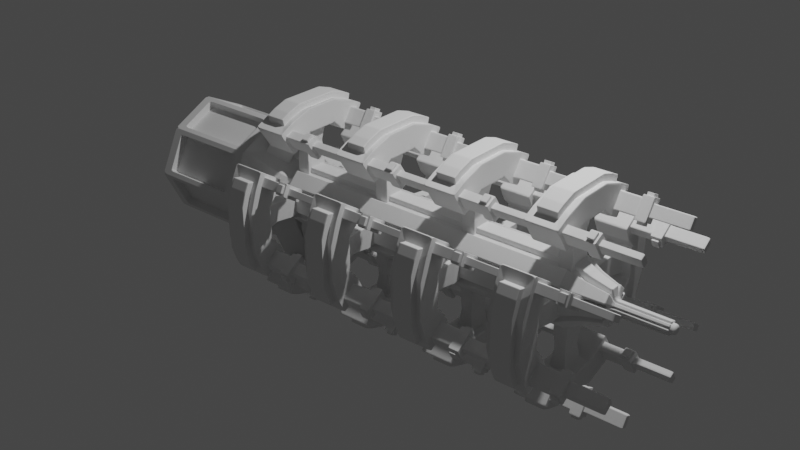 # Source: visible_light_gun1.blend  (saved by Blender 2.93.20; exported with 4.5.12 LTS)
import bpy
from mathutils import Matrix  # noqa: F401  (used for matrix-valued properties, if any)

bpy.ops.wm.read_factory_settings(use_empty=True)
scene = bpy.context.scene
scene.name = 'Scene'

# ---- collections
col_collection = bpy.data.collections.new('Collection'); scene.collection.children.link(col_collection)

# ---- world
world_world = bpy.data.worlds.new('World'); scene.world = world_world
world_world.use_nodes = True; world_world.node_tree.nodes.clear()
_N = world_world.node_tree.nodes; _L = world_world.node_tree.links
n0 = _N.new('ShaderNodeOutputWorld'); n0.name = 'World Output'; n0.location = (300, 300)
n1 = _N.new('ShaderNodeBackground'); n1.name = 'Background'; n1.location = (10, 300)
n1.inputs[0].default_value = (0.05088, 0.05088, 0.05088, 1.0)
_L.new(n1.outputs[0], n0.inputs[0])
n0.is_active_output = True
world_world.color = (0.05088, 0.05088, 0.05088)
world_world.use_sun_shadow = False
world_world.sun_shadow_jitter_overblur = 0.0

# ---- lights
light_light = bpy.data.lights.new('Light', 'POINT')
light_light.transmission_factor = 0.0
light_light.energy = 1000.0
light_light.shadow_soft_size = 0.1
light_light.shadow_maximum_resolution = 0.006
light_light.use_absolute_resolution = True

# ---- meshes
me_cube_001 = bpy.data.meshes.new('Cube.001')
me_cube_001.from_pydata([(0.2, 0.5, 1.1), (0.2, 0.3, 0.8), (-0.2, 0.2, 0.9), (-0.2, 0.2, 1.2), (-0.2, 0.3, 0.8), (-0.2, 0.5, 1.1), (0.2, 0.2, 0.9), (0.2, 0.2, 1.2), (-0.2, 0.0, 0.9), (-0.2, 0.0, 1.2), (0.2, 0.0, 0.9), (0.2, 0.0, 1.2), (0.2, 0.6789, 1.011), (0.2, 0.4789, 0.7106), (-0.2, 0.4789, 0.7106), (-0.2, 0.6789, 1.011), (0.2, 0.4956, 1.019), (0.2, 0.3787, 0.8437), (0.2, 0.6002, 0.9668), (0.2, 0.4833, 0.7914), (0.4546, 0.4956, 1.019), (0.4546, 0.3787, 0.8437), (0.4546, 0.6002, 0.9668), (0.4546, 0.4833, 0.7914), (0.4546, 0.4975, 1.054), (0.4546, 0.3447, 0.8248), (0.4546, 0.6342, 0.9857), (0.4546, 0.4814, 0.7565), (0.5807, 0.4975, 1.054), (0.5807, 0.3447, 0.8248), (0.5807, 0.6342, 0.9857), (0.5807, 0.4814, 0.7565), (0.5807, 0.4938, 0.9855), (0.5807, 0.4114, 0.8619), (0.5807, 0.5675, 0.9486), (0.5807, 0.4851, 0.8251), (1.023, 0.4938, 0.9855), (1.023, 0.4114, 0.8619), (1.023, 0.5675, 0.9486), (1.023, 0.4851, 0.8251), (0.4775, 0.4565, 0.7689), (0.4775, 0.3696, 0.8124), (0.4775, 0.6093, 0.9981), (0.4775, 0.5224, 1.042), (0.5577, 0.4565, 0.7689), (0.5577, 0.3696, 0.8124), (0.5577, 0.6093, 0.9981), (0.5577, 0.5224, 1.042), (0.4775, 0.441, 0.7379), (0.4775, 0.354, 0.7814), (0.4775, 0.6248, 1.029), (0.4775, 0.5379, 1.073), (0.5577, 0.441, 0.7379), (0.5577, 0.354, 0.7814), (0.5577, 0.6248, 1.029), (0.5577, 0.5379, 1.073), (-0.1198, 0.0, 1.174), (-0.1198, 0.2588, 1.174), (0.1198, 0.2588, 1.174), (-0.1198, 0.4384, 1.114), (0.1198, 0.4384, 1.114), (0.1198, 0.0, 1.174), (-0.1198, 0.5456, 1.061), (0.1198, 0.5456, 1.061), (-0.1198, 0.0, 1.257), (-0.1198, 0.2809, 1.257), (0.1198, 0.2809, 1.257), (-0.1198, 0.4606, 1.197), (0.1198, 0.4606, 1.197), (0.1198, 0.0, 1.257), (-0.1198, 0.5677, 1.143), (0.1198, 0.5677, 1.143), (0.104, 0.152, 0.9), (-0.104, 0.152, 0.9), (0.104, 0.0, 0.9), (-0.104, 0.0, 0.9), (0.0662, 0.1244, 0.6713), (-0.0662, 0.1244, 0.6713), (0.0662, 0.0, 0.6713), (-0.0662, 0.0, 0.6713), (0.08478, 0.1418, 0.4801), (-0.08478, 0.1418, 0.4801), (0.08478, 0.0, 0.4801), (-0.08478, 0.0, 0.4801), (0.08478, 0.1418, 0.4801), (-0.08478, 0.1418, 0.4801), (0.08478, 0.0, 0.4801), (-0.08478, 0.0, 0.4801), (0.08478, 0.1418, 0.3032), (-0.08478, 0.1418, 0.3032), (0.08478, 0.0, 0.3032), (-0.08478, 0.0, 0.3032), (0.08478, 0.1418, 0.217), (-0.08478, 0.1418, 0.217), (0.08478, 0.0, 0.217), (-0.08478, 0.0, 0.217)], [], [(8, 9, 3, 2), (0, 12, 63, 60), (1, 4, 14, 13), (7, 6, 1, 0), (6, 2, 4, 1), (2, 3, 5, 4), (7, 0, 60, 58), (8, 2, 73, 75), (6, 7, 11, 10), (14, 15, 12, 13), (4, 5, 15, 14), (0, 1, 17, 16), (3, 9, 56, 57), (17, 19, 23, 21), (13, 12, 18, 19), (12, 0, 16, 18), (1, 13, 19, 17), (22, 20, 24, 26), (16, 17, 21, 20), (18, 16, 20, 22), (19, 18, 22, 23), (26, 24, 43, 42), (23, 22, 26, 27), (21, 23, 27, 25), (20, 21, 25, 24), (28, 29, 33, 32), (24, 25, 29, 28), (24, 28, 47, 43), (27, 26, 30, 31), (34, 32, 36, 38), (30, 28, 32, 34), (31, 30, 34, 35), (29, 31, 35, 33), (36, 37, 39, 38), (35, 34, 38, 39), (33, 35, 39, 37), (32, 33, 37, 36), (40, 44, 52, 48), (43, 47, 55, 51), (27, 31, 44, 40), (31, 29, 45, 44), (30, 26, 42, 46), (29, 25, 41, 45), (25, 27, 40, 41), (28, 30, 46, 47), (49, 48, 52, 53), (50, 51, 55, 54), (44, 45, 53, 52), (41, 40, 48, 49), (46, 42, 50, 54), (45, 41, 49, 53), (47, 46, 54, 55), (42, 43, 51, 50), (60, 63, 71, 68), (57, 56, 64, 65), (58, 60, 68, 66), (12, 15, 62, 63), (5, 3, 57, 59), (15, 5, 59, 62), (11, 7, 58, 61), (65, 66, 68, 67), (66, 65, 64, 69), (67, 68, 71, 70), (63, 62, 70, 71), (61, 58, 66, 69), (59, 57, 65, 67), (62, 59, 67, 70), (75, 73, 77, 79), (2, 6, 72, 73), (6, 10, 74, 72), (76, 78, 82, 80), (73, 72, 76, 77), (72, 74, 78, 76), (80, 82, 86, 84), (79, 77, 81, 83), (77, 76, 80, 81), (85, 84, 88, 89), (83, 81, 85, 87), (81, 80, 84, 85), (88, 90, 94, 92), (84, 86, 90, 88), (87, 85, 89, 91), (93, 92, 94, 95), (91, 89, 93, 95), (89, 88, 92, 93)])
_uv = me_cube_001.uv_layers.new(name='UVMap')
_uv.uv.foreach_set('vector', [0.375, 0.125, 0.625, 0.125, 0.625, 0.25, 0.375, 0.25, 0.625, 0.5, 0.625, 0.5, 0.625, 0.5, 0.625, 0.5, 0.375, 0.5, 0.125, 0.5, 0.125, 0.5, 0.375, 0.5, 0.625, 0.5, 0.375, 0.5, 0.375, 0.5, 0.625, 0.5, 0.375, 0.5, 0.125, 0.5, 0.125, 0.5, 0.375, 0.5, 0.375, 0.25, 0.625, 0.25, 0.625, 0.25, 0.375, 0.25, 0.625, 0.5, 0.625, 0.5, 0.625, 0.5, 0.625, 0.5, 0.375, 0.125, 0.375, 0.25, 0.375, 0.25, 0.375, 0.125, 0.375, 0.5, 0.625, 0.5, 0.625, 0.625, 0.375, 0.625, 0.375, 0.25, 0.625, 0.25, 0.625, 0.5, 0.375, 0.5, 0.375, 0.25, 0.625, 0.25, 0.625, 0.25, 0.375, 0.25, 0.625, 0.5, 0.375, 0.5, 0.375, 0.5, 0.625, 0.5, 0.625, 0.25, 0.625, 0.125, 0.625, 0.125, 0.625, 0.25, 0.375, 0.5, 0.375, 0.5, 0.375, 0.5, 0.375, 0.5, 0.375, 0.5, 0.625, 0.5, 0.625, 0.5, 0.375, 0.5, 0.625, 0.5, 0.625, 0.5, 0.625, 0.5, 0.625, 0.5, 0.375, 0.5, 0.375, 0.5, 0.375, 0.5, 0.375, 0.5, 0.625, 0.5, 0.625, 0.5, 0.625, 0.5, 0.625, 0.5, 0.625, 0.5, 0.375, 0.5, 0.375, 0.5, 0.625, 0.5, 0.625, 0.5, 0.625, 0.5, 0.625, 0.5, 0.625, 0.5, 0.375, 0.5, 0.625, 0.5, 0.625, 0.5, 0.375, 0.5, 0.625, 0.5, 0.625, 0.5, 0.625, 0.5, 0.625, 0.5, 0.375, 0.5, 0.625, 0.5, 0.625, 0.5, 0.375, 0.5, 0.375, 0.5, 0.375, 0.5, 0.375, 0.5, 0.375, 0.5, 0.625, 0.5, 0.375, 0.5, 0.375, 0.5, 0.625, 0.5, 0.625, 0.5, 0.375, 0.5, 0.375, 0.5, 0.625, 0.5, 0.625, 0.5, 0.375, 0.5, 0.375, 0.5, 0.625, 0.5, 0.625, 0.5, 0.625, 0.5, 0.625, 0.5, 0.625, 0.5, 0.375, 0.5, 0.625, 0.5, 0.625, 0.5, 0.375, 0.5, 0.625, 0.5, 0.625, 0.5, 0.625, 0.5, 0.625, 0.5, 0.625, 0.5, 0.625, 0.5, 0.625, 0.5, 0.625, 0.5, 0.375, 0.5, 0.625, 0.5, 0.625, 0.5, 0.375, 0.5, 0.375, 0.5, 0.375, 0.5, 0.375, 0.5, 0.375, 0.5, 0.625, 0.5, 0.375, 0.5, 0.375, 0.5, 0.625, 0.5, 0.375, 0.5, 0.625, 0.5, 0.625, 0.5, 0.375, 0.5, 0.375, 0.5, 0.375, 0.5, 0.375, 0.5, 0.375, 0.5, 0.625, 0.5, 0.375, 0.5, 0.375, 0.5, 0.625, 0.5, 0.375, 0.5, 0.375, 0.5, 0.375, 0.5, 0.375, 0.5, 0.625, 0.5, 0.625, 0.5, 0.625, 0.5, 0.625, 0.5, 0.375, 0.5, 0.375, 0.5, 0.375, 0.5, 0.375, 0.5, 0.375, 0.5, 0.375, 0.5, 0.375, 0.5, 0.375, 0.5, 0.625, 0.5, 0.625, 0.5, 0.625, 0.5, 0.625, 0.5, 0.375, 0.5, 0.375, 0.5, 0.375, 0.5, 0.375, 0.5, 0.375, 0.5, 0.375, 0.5, 0.375, 0.5, 0.375, 0.5, 0.625, 0.5, 0.625, 0.5, 0.625, 0.5, 0.625, 0.5, 0.375, 0.5, 0.375, 0.5, 0.375, 0.5, 0.375, 0.5, 0.625, 0.5, 0.625, 0.5, 0.625, 0.5, 0.625, 0.5, 0.375, 0.5, 0.375, 0.5, 0.375, 0.5, 0.375, 0.5, 0.375, 0.5, 0.375, 0.5, 0.375, 0.5, 0.375, 0.5, 0.625, 0.5, 0.625, 0.5, 0.625, 0.5, 0.625, 0.5, 0.375, 0.5, 0.375, 0.5, 0.375, 0.5, 0.375, 0.5, 0.625, 0.5, 0.625, 0.5, 0.625, 0.5, 0.625, 0.5, 0.625, 0.5, 0.625, 0.5, 0.625, 0.5, 0.625, 0.5, 0.625, 0.5, 0.625, 0.5, 0.625, 0.5, 0.625, 0.5, 0.625, 0.25, 0.625, 0.125, 0.625, 0.125, 0.625, 0.25, 0.625, 0.5, 0.625, 0.5, 0.625, 0.5, 0.625, 0.5, 0.625, 0.5, 0.625, 0.25, 0.625, 0.25, 0.625, 0.5, 0.625, 0.25, 0.625, 0.25, 0.625, 0.25, 0.625, 0.25, 0.625, 0.25, 0.625, 0.25, 0.625, 0.25, 0.625, 0.25, 0.625, 0.625, 0.625, 0.5, 0.625, 0.5, 0.625, 0.625, 0.875, 0.5, 0.625, 0.5, 0.625, 0.5, 0.875, 0.5, 0.625, 0.5, 0.875, 0.5, 0.875, 0.625, 0.625, 0.625, 0.875, 0.5, 0.625, 0.5, 0.625, 0.5, 0.875, 0.5, 0.625, 0.5, 0.625, 0.25, 0.625, 0.25, 0.625, 0.5, 0.625, 0.625, 0.625, 0.5, 0.625, 0.5, 0.625, 0.625, 0.625, 0.25, 0.625, 0.25, 0.625, 0.25, 0.625, 0.25, 0.625, 0.25, 0.625, 0.25, 0.625, 0.25, 0.625, 0.25, 0.375, 0.125, 0.375, 0.25, 0.375, 0.25, 0.375, 0.125, 0.125, 0.5, 0.375, 0.5, 0.375, 0.5, 0.125, 0.5, 0.375, 0.5, 0.375, 0.625, 0.375, 0.625, 0.375, 0.5, 0.375, 0.5, 0.375, 0.625, 0.375, 0.625, 0.375, 0.5, 0.125, 0.5, 0.375, 0.5, 0.375, 0.5, 0.125, 0.5, 0.375, 0.5, 0.375, 0.625, 0.375, 0.625, 0.375, 0.5, 0.375, 0.5, 0.375, 0.625, 0.375, 0.625, 0.375, 0.5, 0.375, 0.125, 0.375, 0.25, 0.375, 0.25, 0.375, 0.125, 0.125, 0.5, 0.375, 0.5, 0.375, 0.5, 0.125, 0.5, 0.125, 0.5, 0.375, 0.5, 0.375, 0.5, 0.125, 0.5, 0.375, 0.125, 0.375, 0.25, 0.375, 0.25, 0.375, 0.125, 0.125, 0.5, 0.375, 0.5, 0.375, 0.5, 0.125, 0.5, 0.375, 0.5, 0.375, 0.625, 0.375, 0.625, 0.375, 0.5, 0.375, 0.5, 0.375, 0.625, 0.375, 0.625, 0.375, 0.5, 0.375, 0.125, 0.375, 0.25, 0.375, 0.25, 0.375, 0.125, 0.125, 0.5, 0.375, 0.5, 0.375, 0.625, 0.125, 0.625, 0.375, 0.125, 0.375, 0.25, 0.375, 0.25, 0.375, 0.125, 0.125, 0.5, 0.375, 0.5, 0.375, 0.5, 0.125, 0.5])
me_cube_001.use_remesh_fix_poles = True
me_cube_001.use_remesh_preserve_attributes = False
me_cube_001.update()
me_cylinder_004 = bpy.data.meshes.new('Cylinder.004')
me_cylinder_004.from_pydata([(-0.113, 0.3433, -2.878e-09), (4.034, 0.1397, -3.384e-08), (-0.113, 0.3367, -0.06697), (4.034, 0.137, -0.02725), (-0.113, 0.3172, -0.1314), (4.034, 0.129, -0.05345), (-0.113, 0.2854, -0.1907), (4.034, 0.1161, -0.07759), (-0.113, 0.2428, -0.2428), (4.034, 0.09875, -0.09875), (-0.113, 0.1907, -0.2854), (4.034, 0.07759, -0.1161), (-0.113, 0.1314, -0.3172), (4.034, 0.05345, -0.129), (-0.113, 0.06697, -0.3367), (4.034, 0.02725, -0.137), (-0.113, -2.652e-08, -0.3433), (4.034, -2.515e-08, -0.1397), (-0.113, -0.06697, -0.3367), (4.034, -0.02725, -0.137), (-0.113, -0.1314, -0.3172), (4.034, -0.05345, -0.129), (-0.113, -0.1907, -0.2854), (4.034, -0.07759, -0.1161), (-0.113, -0.2428, -0.2428), (4.034, -0.09875, -0.09875), (-0.113, -0.2854, -0.1907), (4.034, -0.1161, -0.07759), (-0.113, -0.3172, -0.1314), (4.034, -0.129, -0.05345), (-0.113, -0.3367, -0.06697), (4.034, -0.137, -0.02725), (-0.113, -0.3433, 3.805e-08), (4.034, -0.1397, -1.719e-08), (-0.113, -0.3367, 0.06697), (4.034, -0.137, 0.02725), (-0.113, -0.3172, 0.1314), (4.034, -0.129, 0.05345), (-0.113, -0.2854, 0.1907), (4.034, -0.1161, 0.07759), (-0.113, -0.2428, 0.2428), (4.034, -0.09875, 0.09875), (-0.113, -0.1907, 0.2854), (4.034, -0.07759, 0.1161), (-0.113, -0.1314, 0.3172), (4.034, -0.05345, 0.129), (-0.113, -0.06697, 0.3367), (4.034, -0.02725, 0.137), (-0.113, -7.419e-09, 0.3433), (4.034, -1.738e-08, 0.1397), (-0.113, 0.06697, 0.3367), (4.034, 0.02725, 0.137), (-0.113, 0.1314, 0.3172), (4.034, 0.05345, 0.129), (-0.113, 0.1907, 0.2854), (4.034, 0.07759, 0.1161), (-0.113, 0.2428, 0.2428), (4.034, 0.09875, 0.09875), (-0.113, 0.2854, 0.1907), (4.034, 0.1161, 0.07759), (-0.113, 0.3172, 0.1314), (4.034, 0.129, 0.05345), (-0.113, 0.3367, 0.06697), (4.034, 0.137, 0.02725), (3.754, 0.3433, -3.549e-08), (3.754, 0.3367, -0.06697), (3.754, 0.3172, -0.1314), (3.754, 0.2854, -0.1907), (3.754, 0.2428, -0.2428), (3.754, 0.1907, -0.2854), (3.754, 0.1314, -0.3172), (3.754, 0.06697, -0.3367), (3.754, -2.652e-08, -0.3433), (3.754, -0.06697, -0.3367), (3.754, -0.1314, -0.3172), (3.754, -0.1907, -0.2854), (3.754, -0.2428, -0.2428), (3.754, -0.2854, -0.1907), (3.754, -0.3172, -0.1314), (3.754, -0.3367, -0.06697), (3.754, -0.3433, 5.439e-09), (3.754, -0.3367, 0.06697), (3.754, -0.3172, 0.1314), (3.754, -0.2854, 0.1907), (3.754, -0.2428, 0.2428), (3.754, -0.1907, 0.2854), (3.754, -0.1314, 0.3172), (3.754, -0.06697, 0.3367), (3.754, -7.419e-09, 0.3433), (3.754, 0.06697, 0.3367), (3.754, 0.1314, 0.3172), (3.754, 0.1907, 0.2854), (3.754, 0.2428, 0.2428), (3.754, 0.2854, 0.1907), (3.754, 0.3172, 0.1314), (3.754, 0.3367, 0.06697), (4.187, 0.137, -0.02725), (4.187, 0.1397, -3.384e-08), (4.187, 0.129, -0.05345), (4.187, 0.1161, -0.07759), (4.187, 0.09875, -0.09875), (4.187, 0.07759, -0.1161), (4.187, 0.05345, -0.129), (4.187, 0.02725, -0.137), (4.187, 6.882e-08, -0.1397), (4.187, -0.02725, -0.137), (4.187, -0.05345, -0.129), (4.187, -0.07759, -0.1161), (4.187, -0.09875, -0.09875), (4.187, -0.1161, -0.07759), (4.187, -0.129, -0.05345), (4.187, -0.137, -0.02725), (4.187, -0.1397, -1.719e-08), (4.187, -0.137, 0.02725), (4.187, -0.129, 0.05345), (4.187, -0.1161, 0.07759), (4.187, -0.09875, 0.09875), (4.187, -0.07759, 0.1161), (4.187, -0.05345, 0.129), (4.187, -0.02725, 0.137), (4.187, 7.659e-08, 0.1397), (4.187, 0.02725, 0.137), (4.187, 0.05345, 0.129), (4.187, 0.07759, 0.1161), (4.187, 0.09875, 0.09875), (4.187, 0.1161, 0.07759), (4.187, 0.129, 0.05345), (4.187, 0.137, 0.02725), (4.187, 0.06119, -0.01217), (4.187, 0.06239, -2.723e-08), (4.187, 0.05764, -0.02387), (4.187, 0.05187, -0.03466), (4.187, 0.04411, -0.04411), (4.187, 0.03466, -0.05187), (4.187, 0.02387, -0.05764), (4.187, 0.01217, -0.06119), (4.187, 6.99e-08, -0.06239), (4.187, -0.01217, -0.06119), (4.187, -0.02387, -0.05764), (4.187, -0.03466, -0.05187), (4.187, -0.04411, -0.04411), (4.187, -0.05187, -0.03466), (4.187, -0.05764, -0.02387), (4.187, -0.06119, -0.01217), (4.187, -0.06239, -1.979e-08), (4.187, -0.06119, 0.01217), (4.187, -0.05764, 0.02387), (4.187, -0.05187, 0.03466), (4.187, -0.04411, 0.04411), (4.187, -0.03466, 0.05187), (4.187, -0.02387, 0.05764), (4.187, -0.01217, 0.06119), (4.187, 7.337e-08, 0.06239), (4.187, 0.01217, 0.06119), (4.187, 0.02387, 0.05764), (4.187, 0.03466, 0.05187), (4.187, 0.04411, 0.04411), (4.187, 0.05187, 0.03466), (4.187, 0.05764, 0.02387), (4.187, 0.06119, 0.01217), (4.888, 0.06119, -0.01217), (4.888, 0.06238, -2.723e-08), (4.888, 0.05764, -0.02387), (4.888, 0.05187, -0.03466), (4.888, 0.04411, -0.04411), (4.888, 0.03466, -0.05187), (4.888, 0.02387, -0.05764), (4.888, 0.01217, -0.06119), (4.888, -7.894e-07, -0.06239), (4.888, -0.01217, -0.06119), (4.888, -0.02387, -0.05764), (4.888, -0.03466, -0.05187), (4.888, -0.04411, -0.04411), (4.888, -0.05187, -0.03466), (4.888, -0.05764, -0.02387), (4.888, -0.06119, -0.01217), (4.888, -0.06239, -1.979e-08), (4.888, -0.06119, 0.01217), (4.888, -0.05764, 0.02387), (4.888, -0.05187, 0.03466), (4.888, -0.04411, 0.04411), (4.888, -0.03466, 0.05187), (4.888, -0.02387, 0.05764), (4.888, -0.01217, 0.06119), (4.888, -7.859e-07, 0.06239), (4.888, 0.01217, 0.06119), (4.888, 0.02387, 0.05764), (4.888, 0.03466, 0.05187), (4.888, 0.04411, 0.04411), (4.888, 0.05187, 0.03466), (4.888, 0.05764, 0.02387), (4.888, 0.06119, 0.01217)], [], [(64, 1, 3, 65), (65, 3, 5, 66), (66, 5, 7, 67), (67, 7, 9, 68), (68, 9, 11, 69), (69, 11, 13, 70), (70, 13, 15, 71), (71, 15, 17, 72), (72, 17, 19, 73), (73, 19, 21, 74), (74, 21, 23, 75), (75, 23, 25, 76), (76, 25, 27, 77), (77, 27, 29, 78), (78, 29, 31, 79), (79, 31, 33, 80), (80, 33, 35, 81), (81, 35, 37, 82), (82, 37, 39, 83), (83, 39, 41, 84), (84, 41, 43, 85), (85, 43, 45, 86), (86, 45, 47, 87), (87, 47, 49, 88), (88, 49, 51, 89), (89, 51, 53, 90), (90, 53, 55, 91), (91, 55, 57, 92), (92, 57, 59, 93), (93, 59, 61, 94), (39, 37, 114, 115), (94, 61, 63, 95), (95, 63, 1, 64), (0, 2, 4, 6, 8, 10, 12, 14, 16, 18, 20, 22, 24, 26, 28, 30, 32, 34, 36, 38, 40, 42, 44, 46, 48, 50, 52, 54, 56, 58, 60, 62), (62, 95, 64, 0), (60, 94, 95, 62), (58, 93, 94, 60), (56, 92, 93, 58), (54, 91, 92, 56), (52, 90, 91, 54), (50, 89, 90, 52), (48, 88, 89, 50), (46, 87, 88, 48), (44, 86, 87, 46), (42, 85, 86, 44), (40, 84, 85, 42), (38, 83, 84, 40), (36, 82, 83, 38), (34, 81, 82, 36), (32, 80, 81, 34), (30, 79, 80, 32), (28, 78, 79, 30), (26, 77, 78, 28), (24, 76, 77, 26), (22, 75, 76, 24), (20, 74, 75, 22), (18, 73, 74, 20), (16, 72, 73, 18), (14, 71, 72, 16), (12, 70, 71, 14), (10, 69, 70, 12), (8, 68, 69, 10), (6, 67, 68, 8), (4, 66, 67, 6), (2, 65, 66, 4), (0, 64, 65, 2), (100, 99, 131, 132), (57, 55, 123, 124), (13, 11, 101, 102), (31, 29, 110, 111), (49, 47, 119, 120), (5, 3, 96, 98), (23, 21, 106, 107), (41, 39, 115, 116), (59, 57, 124, 125), (15, 13, 102, 103), (33, 31, 111, 112), (51, 49, 120, 121), (7, 5, 98, 99), (25, 23, 107, 108), (43, 41, 116, 117), (61, 59, 125, 126), (17, 15, 103, 104), (35, 33, 112, 113), (53, 51, 121, 122), (9, 7, 99, 100), (27, 25, 108, 109), (45, 43, 117, 118), (63, 61, 126, 127), (19, 17, 104, 105), (37, 35, 113, 114), (55, 53, 122, 123), (11, 9, 100, 101), (29, 27, 109, 110), (47, 45, 118, 119), (3, 1, 97, 96), (1, 63, 127, 97), (21, 19, 105, 106), (135, 134, 166, 167), (127, 126, 158, 159), (114, 113, 145, 146), (101, 100, 132, 133), (97, 127, 159, 129), (115, 114, 146, 147), (102, 101, 133, 134), (116, 115, 147, 148), (103, 102, 134, 135), (117, 116, 148, 149), (104, 103, 135, 136), (118, 117, 149, 150), (105, 104, 136, 137), (119, 118, 150, 151), (106, 105, 137, 138), (120, 119, 151, 152), (107, 106, 138, 139), (121, 120, 152, 153), (108, 107, 139, 140), (122, 121, 153, 154), (109, 108, 140, 141), (123, 122, 154, 155), (110, 109, 141, 142), (96, 97, 129, 128), (124, 123, 155, 156), (111, 110, 142, 143), (98, 96, 128, 130), (125, 124, 156, 157), (112, 111, 143, 144), (99, 98, 130, 131), (126, 125, 157, 158), (113, 112, 144, 145), (160, 161, 191, 190, 189, 188, 187, 186, 185, 184, 183, 182, 181, 180, 179, 178, 177, 176, 175, 174, 173, 172, 171, 170, 169, 168, 167, 166, 165, 164, 163, 162), (149, 148, 180, 181), (136, 135, 167, 168), (150, 149, 181, 182), (137, 136, 168, 169), (151, 150, 182, 183), (138, 137, 169, 170), (152, 151, 183, 184), (139, 138, 170, 171), (153, 152, 184, 185), (140, 139, 171, 172), (154, 153, 185, 186), (141, 140, 172, 173), (155, 154, 186, 187), (142, 141, 173, 174), (128, 129, 161, 160), (156, 155, 187, 188), (143, 142, 174, 175), (130, 128, 160, 162), (157, 156, 188, 189), (144, 143, 175, 176), (131, 130, 162, 163), (158, 157, 189, 190), (145, 144, 176, 177), (132, 131, 163, 164), (159, 158, 190, 191), (146, 145, 177, 178), (133, 132, 164, 165), (129, 159, 191, 161), (147, 146, 178, 179), (134, 133, 165, 166), (148, 147, 179, 180)])
_uv = me_cylinder_004.uv_layers.new(name='UVMap')
_uv.uv.foreach_set('vector', [1.0, 0.8984, 1.0, 1.0, 0.9688, 1.0, 0.9688, 0.8984, 0.9688, 0.8984, 0.9688, 1.0, 0.9375, 1.0, 0.9375, 0.8984, 0.9375, 0.8984, 0.9375, 1.0, 0.9062, 1.0, 0.9062, 0.8984, 0.9062, 0.8984, 0.9062, 1.0, 0.875, 1.0, 0.875, 0.8984, 0.875, 0.8984, 0.875, 1.0, 0.8438, 1.0, 0.8438, 0.8984, 0.8438, 0.8984, 0.8438, 1.0, 0.8125, 1.0, 0.8125, 0.8984, 0.8125, 0.8984, 0.8125, 1.0, 0.7812, 1.0, 0.7812, 0.8984, 0.7812, 0.8984, 0.7812, 1.0, 0.75, 1.0, 0.75, 0.8984, 0.75, 0.8984, 0.75, 1.0, 0.7188, 1.0, 0.7188, 0.8984, 0.7188, 0.8984, 0.7188, 1.0, 0.6875, 1.0, 0.6875, 0.8984, 0.6875, 0.8984, 0.6875, 1.0, 0.6562, 1.0, 0.6562, 0.8984, 0.6562, 0.8984, 0.6562, 1.0, 0.625, 1.0, 0.625, 0.8984, 0.625, 0.8984, 0.625, 1.0, 0.5938, 1.0, 0.5938, 0.8984, 0.5938, 0.8984, 0.5938, 1.0, 0.5625, 1.0, 0.5625, 0.8984, 0.5625, 0.8984, 0.5625, 1.0, 0.5312, 1.0, 0.5312, 0.8984, 0.5312, 0.8984, 0.5312, 1.0, 0.5, 1.0, 0.5, 0.8984, 0.5, 0.8984, 0.5, 1.0, 0.4688, 1.0, 0.4688, 0.8984, 0.4688, 0.8984, 0.4688, 1.0, 0.4375, 1.0, 0.4375, 0.8984, 0.4375, 0.8984, 0.4375, 1.0, 0.4062, 1.0, 0.4062, 0.8984, 0.4062, 0.8984, 0.4062, 1.0, 0.375, 1.0, 0.375, 0.8984, 0.375, 0.8984, 0.375, 1.0, 0.3438, 1.0, 0.3438, 0.8984, 0.3438, 0.8984, 0.3438, 1.0, 0.3125, 1.0, 0.3125, 0.8984, 0.3125, 0.8984, 0.3125, 1.0, 0.2812, 1.0, 0.2812, 0.8984, 0.2812, 0.8984, 0.2812, 1.0, 0.25, 1.0, 0.25, 0.8984, 0.25, 0.8984, 0.25, 1.0, 0.2188, 1.0, 0.2188, 0.8984, 0.2188, 0.8984, 0.2188, 1.0, 0.1875, 1.0, 0.1875, 0.8984, 0.1875, 0.8984, 0.1875, 1.0, 0.1562, 1.0, 0.1562, 0.8984, 0.1562, 0.8984, 0.1562, 1.0, 0.125, 1.0, 0.125, 0.8984, 0.125, 0.8984, 0.125, 1.0, 0.09375, 1.0, 0.09375, 0.8984, 0.09375, 0.8984, 0.09375, 1.0, 0.0625, 1.0, 0.0625, 0.8984, 0.4062, 1.0, 0.4375, 1.0, 0.4375, 1.0, 0.4062, 1.0, 0.0625, 0.8984, 0.0625, 1.0, 0.03125, 1.0, 0.03125, 0.8984, 0.03125, 0.8984, 0.03125, 1.0, 0.0, 1.0, 0.0, 0.8984, 0.75, 0.49, 0.7968, 0.4854, 0.8418, 0.4717, 0.8833, 0.4496, 0.9197, 0.4197, 0.9496, 0.3833, 0.9717, 0.3418, 0.9854, 0.2968, 0.99, 0.25, 0.9854, 0.2032, 0.9717, 0.1582, 0.9496, 0.1167, 0.9197, 0.08029, 0.8833, 0.05045, 0.8418, 0.02827, 0.7968, 0.01461, 0.75, 0.01, 0.7032, 0.01461, 0.6582, 0.02827, 0.6167, 0.05045, 0.5803, 0.08029, 0.5504, 0.1167, 0.5283, 0.1582, 0.5146, 0.2032, 0.51, 0.25, 0.5146, 0.2968, 0.5283, 0.3418, 0.5504, 0.3833, 0.5803, 0.4197, 0.6167, 0.4496, 0.6582, 0.4717, 0.7032, 0.4854, 0.03125, 0.5, 0.03125, 0.8984, 0.0, 0.8984, 0.0, 0.5, 0.0625, 0.5, 0.0625, 0.8984, 0.03125, 0.8984, 0.03125, 0.5, 0.09375, 0.5, 0.09375, 0.8984, 0.0625, 0.8984, 0.0625, 0.5, 0.125, 0.5, 0.125, 0.8984, 0.09375, 0.8984, 0.09375, 0.5, 0.1562, 0.5, 0.1562, 0.8984, 0.125, 0.8984, 0.125, 0.5, 0.1875, 0.5, 0.1875, 0.8984, 0.1562, 0.8984, 0.1562, 0.5, 0.2188, 0.5, 0.2188, 0.8984, 0.1875, 0.8984, 0.1875, 0.5, 0.25, 0.5, 0.25, 0.8984, 0.2188, 0.8984, 0.2188, 0.5, 0.2812, 0.5, 0.2812, 0.8984, 0.25, 0.8984, 0.25, 0.5, 0.3125, 0.5, 0.3125, 0.8984, 0.2812, 0.8984, 0.2812, 0.5, 0.3438, 0.5, 0.3438, 0.8984, 0.3125, 0.8984, 0.3125, 0.5, 0.375, 0.5, 0.375, 0.8984, 0.3438, 0.8984, 0.3438, 0.5, 0.4062, 0.5, 0.4062, 0.8984, 0.375, 0.8984, 0.375, 0.5, 0.4375, 0.5, 0.4375, 0.8984, 0.4062, 0.8984, 0.4062, 0.5, 0.4688, 0.5, 0.4688, 0.8984, 0.4375, 0.8984, 0.4375, 0.5, 0.5, 0.5, 0.5, 0.8984, 0.4688, 0.8984, 0.4688, 0.5, 0.5312, 0.5, 0.5312, 0.8984, 0.5, 0.8984, 0.5, 0.5, 0.5625, 0.5, 0.5625, 0.8984, 0.5312, 0.8984, 0.5312, 0.5, 0.5938, 0.5, 0.5938, 0.8984, 0.5625, 0.8984, 0.5625, 0.5, 0.625, 0.5, 0.625, 0.8984, 0.5938, 0.8984, 0.5938, 0.5, 0.6562, 0.5, 0.6562, 0.8984, 0.625, 0.8984, 0.625, 0.5, 0.6875, 0.5, 0.6875, 0.8984, 0.6562, 0.8984, 0.6562, 0.5, 0.7188, 0.5, 0.7188, 0.8984, 0.6875, 0.8984, 0.6875, 0.5, 0.75, 0.5, 0.75, 0.8984, 0.7188, 0.8984, 0.7188, 0.5, 0.7812, 0.5, 0.7812, 0.8984, 0.75, 0.8984, 0.75, 0.5, 0.8125, 0.5, 0.8125, 0.8984, 0.7812, 0.8984, 0.7812, 0.5, 0.8438, 0.5, 0.8438, 0.8984, 0.8125, 0.8984, 0.8125, 0.5, 0.875, 0.5, 0.875, 0.8984, 0.8438, 0.8984, 0.8438, 0.5, 0.9062, 0.5, 0.9062, 0.8984, 0.875, 0.8984, 0.875, 0.5, 0.9375, 0.5, 0.9375, 0.8984, 0.9062, 0.8984, 0.9062, 0.5, 0.9688, 0.5, 0.9688, 0.8984, 0.9375, 0.8984, 0.9375, 0.5, 1.0, 0.5, 1.0, 0.8984, 0.9688, 0.8984, 0.9688, 0.5, 0.875, 1.0, 0.9062, 1.0, 0.9062, 1.0, 0.875, 1.0, 0.125, 1.0, 0.1562, 1.0, 0.1562, 1.0, 0.125, 1.0, 0.8125, 1.0, 0.8438, 1.0, 0.8438, 1.0, 0.8125, 1.0, 0.5312, 1.0, 0.5625, 1.0, 0.5625, 1.0, 0.5312, 1.0, 0.25, 1.0, 0.2812, 1.0, 0.2812, 1.0, 0.25, 1.0, 0.9375, 1.0, 0.9688, 1.0, 0.9688, 1.0, 0.9375, 1.0, 0.6562, 1.0, 0.6875, 1.0, 0.6875, 1.0, 0.6562, 1.0, 0.375, 1.0, 0.4062, 1.0, 0.4062, 1.0, 0.375, 1.0, 0.09375, 1.0, 0.125, 1.0, 0.125, 1.0, 0.09375, 1.0, 0.7812, 1.0, 0.8125, 1.0, 0.8125, 1.0, 0.7812, 1.0, 0.5, 1.0, 0.5312, 1.0, 0.5312, 1.0, 0.5, 1.0, 0.2188, 1.0, 0.25, 1.0, 0.25, 1.0, 0.2188, 1.0, 0.9062, 1.0, 0.9375, 1.0, 0.9375, 1.0, 0.9062, 1.0, 0.625, 1.0, 0.6562, 1.0, 0.6562, 1.0, 0.625, 1.0, 0.3438, 1.0, 0.375, 1.0, 0.375, 1.0, 0.3438, 1.0, 0.0625, 1.0, 0.09375, 1.0, 0.09375, 1.0, 0.0625, 1.0, 0.75, 1.0, 0.7812, 1.0, 0.7812, 1.0, 0.75, 1.0, 0.4688, 1.0, 0.5, 1.0, 0.5, 1.0, 0.4688, 1.0, 0.1875, 1.0, 0.2188, 1.0, 0.2188, 1.0, 0.1875, 1.0, 0.875, 1.0, 0.9062, 1.0, 0.9062, 1.0, 0.875, 1.0, 0.5938, 1.0, 0.625, 1.0, 0.625, 1.0, 0.5938, 1.0, 0.3125, 1.0, 0.3438, 1.0, 0.3438, 1.0, 0.3125, 1.0, 0.03125, 1.0, 0.0625, 1.0, 0.0625, 1.0, 0.03125, 1.0, 0.7188, 1.0, 0.75, 1.0, 0.75, 1.0, 0.7188, 1.0, 0.4375, 1.0, 0.4688, 1.0, 0.4688, 1.0, 0.4375, 1.0, 0.1562, 1.0, 0.1875, 1.0, 0.1875, 1.0, 0.1562, 1.0, 0.8438, 1.0, 0.875, 1.0, 0.875, 1.0, 0.8438, 1.0, 0.5625, 1.0, 0.5938, 1.0, 0.5938, 1.0, 0.5625, 1.0, 0.2812, 1.0, 0.3125, 1.0, 0.3125, 1.0, 0.2812, 1.0, 0.9688, 1.0, 1.0, 1.0, 1.0, 1.0, 0.9688, 1.0, 0.0, 1.0, 0.03125, 1.0, 0.03125, 1.0, 0.0, 1.0, 0.6875, 1.0, 0.7188, 1.0, 0.7188, 1.0, 0.6875, 1.0, 0.7812, 1.0, 0.8125, 1.0, 0.8125, 1.0, 0.7812, 1.0, 0.03125, 1.0, 0.0625, 1.0, 0.0625, 1.0, 0.03125, 1.0, 0.4375, 1.0, 0.4688, 1.0, 0.4688, 1.0, 0.4375, 1.0, 0.8438, 1.0, 0.875, 1.0, 0.875, 1.0, 0.8438, 1.0, 0.0, 1.0, 0.03125, 1.0, 0.03125, 1.0, 0.0, 1.0, 0.4062, 1.0, 0.4375, 1.0, 0.4375, 1.0, 0.4062, 1.0, 0.8125, 1.0, 0.8438, 1.0, 0.8438, 1.0, 0.8125, 1.0, 0.375, 1.0, 0.4062, 1.0, 0.4062, 1.0, 0.375, 1.0, 0.7812, 1.0, 0.8125, 1.0, 0.8125, 1.0, 0.7812, 1.0, 0.3438, 1.0, 0.375, 1.0, 0.375, 1.0, 0.3438, 1.0, 0.75, 1.0, 0.7812, 1.0, 0.7812, 1.0, 0.75, 1.0, 0.3125, 1.0, 0.3438, 1.0, 0.3438, 1.0, 0.3125, 1.0, 0.7188, 1.0, 0.75, 1.0, 0.75, 1.0, 0.7188, 1.0, 0.2812, 1.0, 0.3125, 1.0, 0.3125, 1.0, 0.2812, 1.0, 0.6875, 1.0, 0.7188, 1.0, 0.7188, 1.0, 0.6875, 1.0, 0.25, 1.0, 0.2812, 1.0, 0.2812, 1.0, 0.25, 1.0, 0.6562, 1.0, 0.6875, 1.0, 0.6875, 1.0, 0.6562, 1.0, 0.2188, 1.0, 0.25, 1.0, 0.25, 1.0, 0.2188, 1.0, 0.625, 1.0, 0.6562, 1.0, 0.6562, 1.0, 0.625, 1.0, 0.1875, 1.0, 0.2188, 1.0, 0.2188, 1.0, 0.1875, 1.0, 0.5938, 1.0, 0.625, 1.0, 0.625, 1.0, 0.5938, 1.0, 0.1562, 1.0, 0.1875, 1.0, 0.1875, 1.0, 0.1562, 1.0, 0.5625, 1.0, 0.5938, 1.0, 0.5938, 1.0, 0.5625, 1.0, 0.9688, 1.0, 1.0, 1.0, 1.0, 1.0, 0.9688, 1.0, 0.125, 1.0, 0.1562, 1.0, 0.1562, 1.0, 0.125, 1.0, 0.5312, 1.0, 0.5625, 1.0, 0.5625, 1.0, 0.5312, 1.0, 0.9375, 1.0, 0.9688, 1.0, 0.9688, 1.0, 0.9375, 1.0, 0.09375, 1.0, 0.125, 1.0, 0.125, 1.0, 0.09375, 1.0, 0.5, 1.0, 0.5312, 1.0, 0.5312, 1.0, 0.5, 1.0, 0.9062, 1.0, 0.9375, 1.0, 0.9375, 1.0, 0.9062, 1.0, 0.0625, 1.0, 0.09375, 1.0, 0.09375, 1.0, 0.0625, 1.0, 0.4688, 1.0, 0.5, 1.0, 0.5, 1.0, 0.4688, 1.0, 0.2968, 0.4854, 0.25, 0.49, 0.2032, 0.4854, 0.1582, 0.4717, 0.1167, 0.4496, 0.08029, 0.4197, 0.05045, 0.3833, 0.02827, 0.3418, 0.01461, 0.2968, 0.01, 0.25, 0.01461, 0.2032, 0.02827, 0.1582, 0.05045, 0.1167, 0.08029, 0.08029, 0.1167, 0.05045, 0.1582, 0.02827, 0.2032, 0.01461, 0.25, 0.01, 0.2968, 0.01461, 0.3418, 0.02827, 0.3833, 0.05045, 0.4197, 0.08029, 0.4496, 0.1167, 0.4717, 0.1582, 0.4854, 0.2032, 0.49, 0.25, 0.4854, 0.2968, 0.4717, 0.3418, 0.4496, 0.3833, 0.4197, 0.4197, 0.3833, 0.4496, 0.3418, 0.4717, 0.3438, 1.0, 0.375, 1.0, 0.375, 1.0, 0.3438, 1.0, 0.75, 1.0, 0.7812, 1.0, 0.7812, 1.0, 0.75, 1.0, 0.3125, 1.0, 0.3438, 1.0, 0.3438, 1.0, 0.3125, 1.0, 0.7188, 1.0, 0.75, 1.0, 0.75, 1.0, 0.7188, 1.0, 0.2812, 1.0, 0.3125, 1.0, 0.3125, 1.0, 0.2812, 1.0, 0.6875, 1.0, 0.7188, 1.0, 0.7188, 1.0, 0.6875, 1.0, 0.25, 1.0, 0.2812, 1.0, 0.2812, 1.0, 0.25, 1.0, 0.6562, 1.0, 0.6875, 1.0, 0.6875, 1.0, 0.6562, 1.0, 0.2188, 1.0, 0.25, 1.0, 0.25, 1.0, 0.2188, 1.0, 0.625, 1.0, 0.6562, 1.0, 0.6562, 1.0, 0.625, 1.0, 0.1875, 1.0, 0.2188, 1.0, 0.2188, 1.0, 0.1875, 1.0, 0.5938, 1.0, 0.625, 1.0, 0.625, 1.0, 0.5938, 1.0, 0.1562, 1.0, 0.1875, 1.0, 0.1875, 1.0, 0.1562, 1.0, 0.5625, 1.0, 0.5938, 1.0, 0.5938, 1.0, 0.5625, 1.0, 0.9688, 1.0, 1.0, 1.0, 1.0, 1.0, 0.9688, 1.0, 0.125, 1.0, 0.1562, 1.0, 0.1562, 1.0, 0.125, 1.0, 0.5312, 1.0, 0.5625, 1.0, 0.5625, 1.0, 0.5312, 1.0, 0.9375, 1.0, 0.9688, 1.0, 0.9688, 1.0, 0.9375, 1.0, 0.09375, 1.0, 0.125, 1.0, 0.125, 1.0, 0.09375, 1.0, 0.5, 1.0, 0.5312, 1.0, 0.5312, 1.0, 0.5, 1.0, 0.9062, 1.0, 0.9375, 1.0, 0.9375, 1.0, 0.9062, 1.0, 0.0625, 1.0, 0.09375, 1.0, 0.09375, 1.0, 0.0625, 1.0, 0.4688, 1.0, 0.5, 1.0, 0.5, 1.0, 0.4688, 1.0, 0.875, 1.0, 0.9062, 1.0, 0.9062, 1.0, 0.875, 1.0, 0.03125, 1.0, 0.0625, 1.0, 0.0625, 1.0, 0.03125, 1.0, 0.4375, 1.0, 0.4688, 1.0, 0.4688, 1.0, 0.4375, 1.0, 0.8438, 1.0, 0.875, 1.0, 0.875, 1.0, 0.8438, 1.0, 0.0, 1.0, 0.03125, 1.0, 0.03125, 1.0, 0.0, 1.0, 0.4062, 1.0, 0.4375, 1.0, 0.4375, 1.0, 0.4062, 1.0, 0.8125, 1.0, 0.8438, 1.0, 0.8438, 1.0, 0.8125, 1.0, 0.375, 1.0, 0.4062, 1.0, 0.4062, 1.0, 0.375, 1.0])
me_cylinder_004.use_remesh_fix_poles = True
me_cylinder_004.use_remesh_preserve_attributes = False
me_cylinder_004.update()
me_cube_003 = bpy.data.meshes.new('Cube.003')
me_cube_003.from_pydata([(-0.05832, -0.2, 0.05475), (-0.05832, -0.3453, 0.2), (-0.05832, -0.05475, 0.2), (-0.05832, -0.2, 0.3453), (3.731, -0.2, 0.05475), (3.731, -0.3453, 0.2), (3.731, -0.05475, 0.2), (3.731, -0.2, 0.3453), (4.15, -0.1155, 0.1993), (4.15, -0.03161, 0.1155), (4.15, -0.1155, 0.03161), (4.15, -0.1993, 0.1155), (4.179, -0.1155, 0.1993), (4.179, -0.03161, 0.1155), (4.179, -0.1155, 0.03161), (4.179, -0.1993, 0.1155), (4.219, -0.04488, 0.07747), (4.219, -0.01228, 0.04488), (4.219, -0.04488, 0.01228), (4.219, -0.07747, 0.04488), (4.826, -0.04488, 0.07128), (4.826, -0.01848, 0.04488), (4.826, -0.04488, 0.01848), (4.826, -0.07128, 0.04488), (3.94, -0.1494, 0.0409), (3.94, -0.2579, 0.1494), (3.94, -0.0409, 0.1494), (3.94, -0.1494, 0.2579), (4.199, -0.09739, 0.05642), (4.199, -0.05642, 0.09739), (4.199, -0.01544, 0.05642), (4.199, -0.05642, 0.01544)], [], [(0, 1, 3, 2), (2, 3, 7, 6), (25, 24, 10, 11), (4, 5, 1, 0), (2, 6, 4, 0), (7, 3, 1, 5), (8, 11, 15, 12), (24, 26, 9, 10), (27, 25, 11, 8), (26, 27, 8, 9), (29, 28, 19, 16), (9, 8, 12, 13), (11, 10, 14, 15), (10, 9, 13, 14), (19, 18, 22, 23), (30, 29, 16, 17), (28, 31, 18, 19), (31, 30, 17, 18), (21, 20, 23, 22), (18, 17, 21, 22), (16, 19, 23, 20), (17, 16, 20, 21), (6, 7, 27, 26), (7, 5, 25, 27), (4, 6, 26, 24), (5, 4, 24, 25), (14, 13, 30, 31), (15, 14, 31, 28), (13, 12, 29, 30), (12, 15, 28, 29)])
_uv = me_cube_003.uv_layers.new(name='UVMap')
_uv.uv.foreach_set('vector', [0.375, 0.0, 0.625, 0.0, 0.625, 0.25, 0.375, 0.25, 0.375, 0.25, 0.625, 0.25, 0.625, 0.5, 0.375, 0.5, 0.625, 0.75, 0.375, 0.75, 0.375, 0.75, 0.625, 0.75, 0.375, 0.75, 0.625, 0.75, 0.625, 1.0, 0.375, 1.0, 0.125, 0.5, 0.375, 0.5, 0.375, 0.75, 0.125, 0.75, 0.625, 0.5, 0.875, 0.5, 0.875, 0.75, 0.625, 0.75, 0.625, 0.5, 0.625, 0.75, 0.625, 0.75, 0.625, 0.5, 0.375, 0.75, 0.375, 0.5, 0.375, 0.5, 0.375, 0.75, 0.625, 0.5, 0.625, 0.75, 0.625, 0.75, 0.625, 0.5, 0.375, 0.5, 0.625, 0.5, 0.625, 0.5, 0.375, 0.5, 0.5474, 0.5, 0.5474, 0.75, 0.625, 0.75, 0.625, 0.5, 0.375, 0.5, 0.625, 0.5, 0.625, 0.5, 0.375, 0.5, 0.625, 0.75, 0.375, 0.75, 0.375, 0.75, 0.625, 0.75, 0.375, 0.75, 0.375, 0.5, 0.375, 0.5, 0.375, 0.75, 0.625, 0.75, 0.375, 0.75, 0.375, 0.75, 0.625, 0.75, 0.375, 0.5125, 0.5474, 0.5, 0.625, 0.5, 0.375, 0.5, 0.5474, 0.75, 0.375, 0.7375, 0.375, 0.75, 0.625, 0.75, 0.375, 0.7375, 0.375, 0.5125, 0.375, 0.5, 0.375, 0.75, 0.375, 0.5, 0.625, 0.5, 0.625, 0.75, 0.375, 0.75, 0.375, 0.75, 0.375, 0.5, 0.375, 0.5, 0.375, 0.75, 0.625, 0.5, 0.625, 0.75, 0.625, 0.75, 0.625, 0.5, 0.375, 0.5, 0.625, 0.5, 0.625, 0.5, 0.375, 0.5, 0.375, 0.5, 0.625, 0.5, 0.625, 0.5, 0.375, 0.5, 0.625, 0.5, 0.625, 0.75, 0.625, 0.75, 0.625, 0.5, 0.375, 0.75, 0.375, 0.5, 0.375, 0.5, 0.375, 0.75, 0.625, 0.75, 0.375, 0.75, 0.375, 0.75, 0.625, 0.75, 0.375, 0.75, 0.375, 0.5, 0.375, 0.5125, 0.375, 0.7375, 0.625, 0.75, 0.375, 0.75, 0.375, 0.7375, 0.5474, 0.75, 0.375, 0.5, 0.625, 0.5, 0.5474, 0.5, 0.375, 0.5125, 0.625, 0.5, 0.625, 0.75, 0.5474, 0.75, 0.5474, 0.5])
me_cube_003.use_remesh_fix_poles = True
me_cube_003.use_remesh_preserve_attributes = False
me_cube_003.update()
me_cube_005 = bpy.data.meshes.new('Cube.005')
me_cube_005.from_pydata([(-0.1977, -0.1977, -0.1977), (-0.1977, -0.1977, 0.1977), (-0.1977, 0.1977, -0.1977), (-0.1977, 0.1977, 0.1977), (0.1977, -0.1977, -0.1977), (0.1977, -0.1977, 0.1977), (0.1977, 0.1977, -0.1977), (0.1977, 0.1977, 0.1977), (-0.1977, 0.0, -0.2965), (-0.1977, 0.0, 0.2965), (0.1977, 0.0, -0.2965), (0.1977, 0.0, 0.2965), (-0.1977, -0.2965, 0.0), (-0.1977, 0.2965, 0.0), (0.1977, 0.2965, 0.0), (0.1977, -0.2965, 0.0), (0.1977, 0.0, 0.0), (-1.843, 2.825e-09, -0.8023), (-0.6129, 2.825e-09, -0.8023), (-0.6129, -0.5349, -0.5349), (-0.6129, -0.8023, 5.649e-09), (-0.6129, -0.5349, 0.5349), (-0.6129, 2.825e-09, 0.8023), (-0.6129, 0.5349, 0.5349), (-0.6129, 0.8023, 5.649e-09), (-0.6129, 0.5349, -0.5349), (-1.843, -0.5349, -0.5349), (-1.843, -0.8023, 5.649e-09), (-1.843, -0.5349, 0.5349), (-1.843, 2.825e-09, 0.8023), (-1.843, 0.5349, 0.5349), (-1.843, 0.8023, 5.649e-09), (-1.843, 0.5349, -0.5349), (-0.3015, -0.3772, 0.0), (-0.3015, -0.3277, 0.09883), (-0.3015, 0.3772, 0.0), (-0.3015, 0.3277, -0.09883), (-0.3015, -0.3277, -0.09883), (-0.5091, -0.4963, -0.2674), (-0.3015, 0.3277, 0.09883), (-0.5091, 0.4963, 0.2674), (-0.5091, -0.4963, 0.2674), (-0.5091, -0.6301, 2.825e-09), (-0.5091, 0.6301, 2.825e-09), (-0.5091, 0.4963, -0.2674), (0.02393, -0.8531, 0.0), (0.02393, -0.8036, 0.09883), (0.02393, 0.8531, 0.0), (0.02393, 0.8036, -0.09883), (0.02393, -0.8036, -0.09883), (-0.1837, -0.9722, -0.2674), (0.02393, 0.8036, 0.09883), (-0.1837, 0.9722, 0.2674), (-0.1837, -0.9722, 0.2674), (-0.1837, -1.106, 2.825e-09), (-0.1837, 1.106, 2.825e-09), (-0.1837, 0.9722, -0.2674), (-0.3015, 0.0, -0.3772), (-0.3015, -0.09883, -0.3277), (-0.3015, 0.0, 0.3772), (-0.3015, 0.09883, 0.3277), (-0.3015, 0.09883, -0.3277), (-0.3015, -0.09883, 0.3277), (-0.5091, -0.2674, -0.4963), (-0.5091, 0.2674, 0.4963), (-0.5091, -0.2674, 0.4963), (-0.5091, 1.412e-09, 0.6301), (-0.5091, 1.412e-09, -0.6301), (-0.5091, 0.2674, -0.4963), (0.02393, 0.0, -0.8531), (0.02393, -0.09883, -0.8036), (0.02393, 0.0, 0.8531), (0.02393, 0.09883, 0.8036), (0.02393, 0.09883, -0.8036), (0.02393, -0.09883, 0.8036), (-0.1837, -0.2674, -0.9722), (-0.1837, 0.2674, 0.9722), (-0.1837, -0.2674, 0.9722), (-0.1837, 1.412e-09, 1.106), (-0.1837, 1.412e-09, -1.106), (-0.1837, 0.2674, -0.9722), (-0.7359, -0.05349, -0.7755), (-0.7359, -0.4814, -0.5616), (-0.7359, -0.7755, 0.05349), (-0.7359, -0.5616, 0.4814), (-0.7359, 0.05349, 0.7755), (-0.7359, 0.4814, 0.5616), (-0.7359, 0.7755, -0.05349), (-0.7359, 0.5616, -0.4814), (-1.72, -0.5616, 0.4814), (-1.72, 0.05349, 0.7755), (-1.72, -0.4814, -0.5616), (-1.72, -0.7755, 0.05349), (-1.72, -0.05349, -0.7755), (-1.72, 0.4814, 0.5616), (-1.72, 0.7755, -0.05349), (-1.72, 0.5616, -0.4814), (-0.7359, -0.05349, -0.7755), (-0.7359, -0.4814, -0.5616), (-0.7359, -0.7755, 0.05349), (-0.7359, -0.5616, 0.4814), (-0.7359, 0.05349, 0.7755), (-0.7359, 0.4814, 0.5616), (-0.7359, 0.7755, -0.05349), (-0.7359, 0.5616, -0.4814), (-1.72, -0.5616, 0.4814), (-1.72, 0.05349, 0.7755), (-1.72, -0.4814, -0.5616), (-1.72, -0.7755, 0.05349), (-1.72, -0.05349, -0.7755), (-1.72, 0.4814, 0.5616), (-1.72, 0.7755, -0.05349), (-1.72, 0.5616, -0.4814), (-0.7359, -0.008764, -0.6861), (-0.7359, -0.4366, -0.4722), (-0.7359, -0.6861, 0.008764), (-0.7359, -0.4722, 0.4366), (-0.7359, 0.008764, 0.6861), (-0.7359, 0.4366, 0.4722), (-0.7359, 0.6861, -0.008764), (-0.7359, 0.4722, -0.4366), (-1.72, -0.4722, 0.4366), (-1.72, 0.008764, 0.6861), (-1.72, -0.4366, -0.4722), (-1.72, -0.6861, 0.008764), (-1.72, -0.008764, -0.6861), (-1.72, 0.4366, 0.4722), (-1.72, 0.6861, -0.008764), (-1.72, 0.4722, -0.4366), (-0.7359, 0.4814, -0.5616), (-0.7359, 0.05349, -0.7755), (-0.7359, -0.4814, 0.5616), (-0.7359, -0.05349, 0.7755), (-1.72, -0.4814, 0.5616), (-0.7359, -0.5616, -0.4814), (-0.7359, -0.7755, -0.05349), (-0.7359, 0.5616, 0.4814), (-0.7359, 0.7755, 0.05349), (-1.72, -0.05349, 0.7755), (-1.72, -0.5616, -0.4814), (-1.72, -0.7755, -0.05349), (-1.72, 0.4814, -0.5616), (-1.72, 0.05349, -0.7755), (-1.72, 0.5616, 0.4814), (-1.72, 0.7755, 0.05349), (-0.7359, 0.4366, -0.4722), (-0.7359, 0.008764, -0.6861), (-0.7359, -0.4366, 0.4722), (-0.7359, -0.008764, 0.6861), (-1.72, -0.4366, 0.4722), (-0.7359, -0.4722, -0.4366), (-0.7359, -0.6861, -0.008764), (-0.7359, 0.4722, 0.4366), (-0.7359, 0.6861, 0.008764), (-1.72, -0.008764, 0.6861), (-1.72, -0.4722, -0.4366), (-1.72, -0.6861, -0.008764), (-1.72, 0.4366, -0.4722), (-1.72, 0.008764, -0.6861), (-1.72, 0.4722, 0.4366), (-1.72, 0.6861, 0.008764), (-2.128, 1.272e-09, -0.3614), (-2.128, -0.2409, -0.2409), (-2.128, -0.3614, 2.545e-09), (-2.128, -0.2409, 0.2409), (-2.128, 1.272e-09, 0.3614), (-2.128, 0.2409, 0.2409), (-2.128, 0.3614, 2.545e-09), (-2.128, 0.2409, -0.2409), (-2.128, 1.272e-09, 2.545e-09)], [], [(25, 24, 43, 44), (13, 3, 7, 14), (16, 11, 5, 15), (15, 5, 1, 12), (8, 10, 4, 0), (11, 9, 1, 5), (7, 3, 9, 11), (2, 6, 10, 8), (14, 7, 11, 16), (2, 8, 57, 61), (25, 2, 61, 68), (6, 14, 16, 10), (4, 15, 12, 0), (10, 16, 15, 4), (2, 13, 14, 6), (19, 18, 67, 63), (20, 21, 84, 83), (23, 30, 94, 86), (25, 18, 130, 129), (20, 27, 140, 135), (3, 13, 35, 39), (3, 23, 64, 60), (13, 2, 36, 35), (0, 12, 33, 37), (32, 17, 161, 168), (30, 31, 167, 166), (27, 28, 164, 163), (31, 32, 168, 167), (26, 19, 134, 139), (31, 30, 143, 144), (18, 19, 82, 81), (31, 24, 87, 95), (40, 39, 51, 52), (44, 43, 55, 56), (35, 36, 48, 47), (39, 35, 47, 51), (12, 1, 34, 33), (23, 3, 39, 40), (20, 19, 38, 42), (2, 25, 44, 36), (19, 0, 37, 38), (1, 21, 41, 34), (21, 20, 42, 41), (24, 23, 40, 43), (49, 45, 54, 50), (47, 48, 56, 55), (45, 46, 53, 54), (51, 47, 55, 52), (36, 44, 56, 48), (38, 37, 49, 50), (42, 38, 50, 54), (34, 41, 53, 46), (37, 33, 45, 49), (43, 40, 52, 55), (33, 34, 46, 45), (41, 42, 54, 53), (65, 62, 74, 77), (64, 66, 78, 76), (61, 57, 69, 73), (60, 64, 76, 72), (18, 25, 68, 67), (0, 19, 63, 58), (9, 3, 60, 59), (21, 1, 62, 65), (1, 9, 59, 62), (22, 21, 65, 66), (23, 22, 66, 64), (8, 0, 58, 57), (69, 70, 75, 79), (71, 72, 76, 78), (74, 71, 78, 77), (73, 69, 79, 80), (68, 61, 73, 80), (62, 59, 71, 74), (67, 68, 80, 79), (57, 58, 70, 69), (58, 63, 75, 70), (66, 65, 77, 78), (59, 60, 72, 71), (63, 67, 79, 75), (82, 91, 107, 98), (95, 87, 103, 111), (90, 85, 101, 106), (88, 96, 112, 104), (26, 17, 93, 91), (17, 18, 81, 93), (29, 22, 85, 90), (22, 23, 86, 85), (28, 27, 92, 89), (19, 26, 91, 82), (24, 25, 88, 87), (30, 29, 90, 94), (27, 20, 83, 92), (32, 31, 95, 96), (25, 32, 96, 88), (21, 28, 89, 84), (100, 105, 121, 116), (112, 111, 127, 128), (103, 104, 120, 119), (110, 106, 122, 126), (86, 94, 110, 102), (92, 83, 99, 108), (81, 82, 98, 97), (93, 81, 97, 109), (91, 93, 109, 107), (83, 84, 100, 99), (89, 92, 108, 105), (85, 86, 102, 101), (94, 90, 106, 110), (87, 88, 104, 103), (96, 95, 111, 112), (84, 89, 105, 100), (115, 116, 121, 124), (119, 120, 128, 127), (117, 118, 126, 122), (113, 114, 123, 125), (104, 112, 128, 120), (106, 101, 117, 122), (111, 103, 119, 127), (98, 107, 123, 114), (102, 110, 126, 118), (108, 99, 115, 124), (97, 98, 114, 113), (109, 97, 113, 125), (107, 109, 125, 123), (99, 100, 116, 115), (105, 108, 124, 121), (101, 102, 118, 117), (131, 132, 148, 147), (142, 141, 157, 158), (130, 142, 158, 146), (129, 130, 146, 145), (21, 22, 132, 131), (17, 32, 141, 142), (32, 25, 129, 141), (28, 21, 131, 133), (29, 28, 133, 138), (24, 31, 144, 137), (19, 20, 135, 134), (30, 23, 136, 143), (23, 24, 137, 136), (27, 26, 139, 140), (18, 17, 142, 130), (22, 29, 138, 132), (147, 148, 154, 149), (150, 151, 156, 155), (152, 153, 160, 159), (145, 146, 158, 157), (138, 133, 149, 154), (133, 131, 147, 149), (140, 139, 155, 156), (134, 135, 151, 150), (144, 143, 159, 160), (136, 137, 153, 152), (141, 129, 145, 157), (132, 138, 154, 148), (137, 144, 160, 153), (139, 134, 150, 155), (143, 136, 152, 159), (135, 140, 156, 151), (169, 165, 166, 167), (163, 164, 165, 169), (162, 163, 169, 161), (161, 169, 167, 168), (29, 30, 166, 165), (17, 26, 162, 161), (26, 27, 163, 162), (28, 29, 165, 164)])
_uv = me_cube_005.uv_layers.new(name='UVMap')
_uv.uv.foreach_set('vector', [0.375, 0.25, 0.5, 0.25, 0.5, 0.25, 0.375, 0.25, 0.5, 0.25, 0.625, 0.25, 0.625, 0.5, 0.5, 0.5, 0.5, 0.625, 0.625, 0.625, 0.625, 0.75, 0.5, 0.75, 0.5, 0.75, 0.625, 0.75, 0.625, 1.0, 0.5, 1.0, 0.125, 0.625, 0.375, 0.625, 0.375, 0.75, 0.125, 0.75, 0.625, 0.625, 0.875, 0.625, 0.875, 0.75, 0.625, 0.75, 0.625, 0.5, 0.875, 0.5, 0.875, 0.625, 0.625, 0.625, 0.125, 0.5, 0.375, 0.5, 0.375, 0.625, 0.125, 0.625, 0.5, 0.5, 0.625, 0.5, 0.625, 0.625, 0.5, 0.625, 0.125, 0.5, 0.125, 0.625, 0.125, 0.625, 0.125, 0.5, 0.125, 0.5, 0.125, 0.5, 0.125, 0.5, 0.125, 0.5, 0.375, 0.5, 0.5, 0.5, 0.5, 0.625, 0.375, 0.625, 0.375, 0.75, 0.5, 0.75, 0.5, 1.0, 0.375, 1.0, 0.375, 0.625, 0.5, 0.625, 0.5, 0.75, 0.375, 0.75, 0.375, 0.25, 0.5, 0.25, 0.5, 0.5, 0.375, 0.5, 0.125, 0.75, 0.125, 0.625, 0.125, 0.625, 0.125, 0.75, 0.5, 1.0, 0.625, 1.0, 0.625, 1.0, 0.5, 1.0, 0.625, 0.25, 0.625, 0.25, 0.625, 0.25, 0.625, 0.25, 0.125, 0.5, 0.125, 0.625, 0.125, 0.625, 0.125, 0.5, 0.5, 1.0, 0.5, 1.0, 0.5, 1.0, 0.5, 1.0, 0.625, 0.25, 0.5, 0.25, 0.5, 0.25, 0.625, 0.25, 0.875, 0.5, 0.875, 0.5, 0.875, 0.5, 0.875, 0.5, 0.5, 0.25, 0.375, 0.25, 0.375, 0.25, 0.5, 0.25, 0.375, 1.0, 0.5, 1.0, 0.5, 1.0, 0.375, 1.0, 0.375, 0.25, 0.375, 0.125, 0.375, 0.125, 0.375, 0.25, 0.625, 0.25, 0.5, 0.25, 0.5, 0.25, 0.625, 0.25, 0.5, 0.0, 0.625, 0.0, 0.625, 0.0, 0.5, 0.0, 0.5, 0.25, 0.375, 0.25, 0.375, 0.25, 0.5, 0.25, 0.375, 1.0, 0.375, 1.0, 0.375, 1.0, 0.375, 1.0, 0.5, 0.25, 0.625, 0.25, 0.625, 0.25, 0.5, 0.25, 0.125, 0.625, 0.125, 0.75, 0.125, 0.75, 0.125, 0.625, 0.5, 0.25, 0.5, 0.25, 0.5, 0.25, 0.5, 0.25, 0.875, 0.5, 0.875, 0.5, 0.875, 0.5, 0.875, 0.5, 0.375, 0.25, 0.5, 0.25, 0.5, 0.25, 0.375, 0.25, 0.5, 0.25, 0.375, 0.25, 0.375, 0.25, 0.5, 0.25, 0.625, 0.25, 0.5, 0.25, 0.5, 0.25, 0.625, 0.25, 0.5, 1.0, 0.625, 1.0, 0.625, 1.0, 0.5, 1.0, 0.875, 0.5, 0.875, 0.5, 0.875, 0.5, 0.875, 0.5, 0.5, 1.0, 0.375, 1.0, 0.375, 1.0, 0.5, 1.0, 0.125, 0.5, 0.125, 0.5, 0.125, 0.5, 0.125, 0.5, 0.125, 0.75, 0.125, 0.75, 0.125, 0.75, 0.125, 0.75, 0.875, 0.75, 0.875, 0.75, 0.875, 0.75, 0.875, 0.75, 0.625, 1.0, 0.5, 1.0, 0.5, 1.0, 0.625, 1.0, 0.5, 0.25, 0.625, 0.25, 0.625, 0.25, 0.5, 0.25, 0.375, 1.0, 0.5, 1.0, 0.5, 1.0, 0.375, 1.0, 0.5, 0.25, 0.375, 0.25, 0.375, 0.25, 0.5, 0.25, 0.5, 1.0, 0.625, 1.0, 0.625, 1.0, 0.5, 1.0, 0.625, 0.25, 0.5, 0.25, 0.5, 0.25, 0.625, 0.25, 0.125, 0.5, 0.125, 0.5, 0.125, 0.5, 0.125, 0.5, 0.125, 0.75, 0.125, 0.75, 0.125, 0.75, 0.125, 0.75, 0.5, 1.0, 0.375, 1.0, 0.375, 1.0, 0.5, 1.0, 0.875, 0.75, 0.875, 0.75, 0.875, 0.75, 0.875, 0.75, 0.375, 1.0, 0.5, 1.0, 0.5, 1.0, 0.375, 1.0, 0.5, 0.25, 0.625, 0.25, 0.625, 0.25, 0.5, 0.25, 0.5, 1.0, 0.625, 1.0, 0.625, 1.0, 0.5, 1.0, 0.625, 1.0, 0.5, 1.0, 0.5, 1.0, 0.625, 1.0, 0.875, 0.75, 0.875, 0.75, 0.875, 0.75, 0.875, 0.75, 0.875, 0.5, 0.875, 0.625, 0.875, 0.625, 0.875, 0.5, 0.125, 0.5, 0.125, 0.625, 0.125, 0.625, 0.125, 0.5, 0.875, 0.5, 0.875, 0.5, 0.875, 0.5, 0.875, 0.5, 0.125, 0.625, 0.125, 0.5, 0.125, 0.5, 0.125, 0.625, 0.125, 0.75, 0.125, 0.75, 0.125, 0.75, 0.125, 0.75, 0.875, 0.625, 0.875, 0.5, 0.875, 0.5, 0.875, 0.625, 0.875, 0.75, 0.875, 0.75, 0.875, 0.75, 0.875, 0.75, 0.875, 0.75, 0.875, 0.625, 0.875, 0.625, 0.875, 0.75, 0.875, 0.625, 0.875, 0.75, 0.875, 0.75, 0.875, 0.625, 0.875, 0.5, 0.875, 0.625, 0.875, 0.625, 0.875, 0.5, 0.125, 0.625, 0.125, 0.75, 0.125, 0.75, 0.125, 0.625, 0.125, 0.625, 0.125, 0.75, 0.125, 0.75, 0.125, 0.625, 0.875, 0.625, 0.875, 0.5, 0.875, 0.5, 0.875, 0.625, 0.875, 0.75, 0.875, 0.625, 0.875, 0.625, 0.875, 0.75, 0.125, 0.5, 0.125, 0.625, 0.125, 0.625, 0.125, 0.5, 0.125, 0.5, 0.125, 0.5, 0.125, 0.5, 0.125, 0.5, 0.875, 0.75, 0.875, 0.625, 0.875, 0.625, 0.875, 0.75, 0.125, 0.625, 0.125, 0.5, 0.125, 0.5, 0.125, 0.625, 0.125, 0.625, 0.125, 0.75, 0.125, 0.75, 0.125, 0.625, 0.125, 0.75, 0.125, 0.75, 0.125, 0.75, 0.125, 0.75, 0.875, 0.625, 0.875, 0.75, 0.875, 0.75, 0.875, 0.625, 0.875, 0.625, 0.875, 0.5, 0.875, 0.5, 0.875, 0.625, 0.125, 0.75, 0.125, 0.625, 0.125, 0.625, 0.125, 0.75, 0.375, 1.0, 0.375, 1.0, 0.375, 1.0, 0.375, 1.0, 0.5, 0.25, 0.5, 0.25, 0.5, 0.25, 0.5, 0.25, 0.875, 0.625, 0.875, 0.625, 0.875, 0.625, 0.875, 0.625, 0.125, 0.5, 0.125, 0.5, 0.125, 0.5, 0.125, 0.5, 0.375, 0.0, 0.375, 0.125, 0.375, 0.125, 0.375, 0.0, 0.125, 0.625, 0.125, 0.625, 0.125, 0.625, 0.125, 0.625, 0.875, 0.625, 0.875, 0.625, 0.875, 0.625, 0.875, 0.625, 0.875, 0.625, 0.875, 0.5, 0.875, 0.5, 0.875, 0.625, 0.625, 0.0, 0.5, 0.0, 0.5, 0.0, 0.625, 0.0, 0.375, 1.0, 0.375, 1.0, 0.375, 1.0, 0.375, 1.0, 0.5, 0.25, 0.375, 0.25, 0.375, 0.25, 0.5, 0.25, 0.625, 0.25, 0.625, 0.125, 0.625, 0.125, 0.625, 0.25, 0.5, 1.0, 0.5, 1.0, 0.5, 1.0, 0.5, 1.0, 0.375, 0.25, 0.5, 0.25, 0.5, 0.25, 0.375, 0.25, 0.125, 0.5, 0.125, 0.5, 0.125, 0.5, 0.125, 0.5, 0.875, 0.75, 0.875, 0.75, 0.875, 0.75, 0.875, 0.75, 0.875, 0.75, 0.875, 0.75, 0.875, 0.75, 0.875, 0.75, 0.375, 0.25, 0.5, 0.25, 0.5, 0.25, 0.375, 0.25, 0.5, 0.25, 0.375, 0.25, 0.375, 0.25, 0.5, 0.25, 0.625, 0.25, 0.625, 0.125, 0.625, 0.125, 0.625, 0.25, 0.625, 0.25, 0.625, 0.25, 0.625, 0.25, 0.625, 0.25, 0.5, 1.0, 0.5, 1.0, 0.5, 1.0, 0.5, 1.0, 0.125, 0.625, 0.125, 0.75, 0.125, 0.75, 0.125, 0.625, 0.125, 0.625, 0.125, 0.625, 0.125, 0.625, 0.125, 0.625, 0.375, 0.0, 0.375, 0.125, 0.375, 0.125, 0.375, 0.0, 0.5, 1.0, 0.625, 1.0, 0.625, 1.0, 0.5, 1.0, 0.625, 0.0, 0.5, 0.0, 0.5, 0.0, 0.625, 0.0, 0.875, 0.625, 0.875, 0.5, 0.875, 0.5, 0.875, 0.625, 0.625, 0.25, 0.625, 0.125, 0.625, 0.125, 0.625, 0.25, 0.5, 0.25, 0.375, 0.25, 0.375, 0.25, 0.5, 0.25, 0.375, 0.25, 0.5, 0.25, 0.5, 0.25, 0.375, 0.25, 0.875, 0.75, 0.875, 0.75, 0.875, 0.75, 0.875, 0.75, 0.5, 1.0, 0.625, 1.0, 0.625, 1.0, 0.5, 1.0, 0.5, 0.25, 0.375, 0.25, 0.375, 0.25, 0.5, 0.25, 0.875, 0.625, 0.875, 0.5, 0.875, 0.5, 0.875, 0.625, 0.125, 0.625, 0.125, 0.75, 0.125, 0.75, 0.125, 0.625, 0.125, 0.5, 0.125, 0.5, 0.125, 0.5, 0.125, 0.5, 0.875, 0.625, 0.875, 0.625, 0.875, 0.625, 0.875, 0.625, 0.5, 0.25, 0.5, 0.25, 0.5, 0.25, 0.5, 0.25, 0.375, 1.0, 0.375, 1.0, 0.375, 1.0, 0.375, 1.0, 0.625, 0.25, 0.625, 0.25, 0.625, 0.25, 0.625, 0.25, 0.5, 1.0, 0.5, 1.0, 0.5, 1.0, 0.5, 1.0, 0.125, 0.625, 0.125, 0.75, 0.125, 0.75, 0.125, 0.625, 0.125, 0.625, 0.125, 0.625, 0.125, 0.625, 0.125, 0.625, 0.375, 0.0, 0.375, 0.125, 0.375, 0.125, 0.375, 0.0, 0.5, 1.0, 0.625, 1.0, 0.625, 1.0, 0.5, 1.0, 0.625, 0.0, 0.5, 0.0, 0.5, 0.0, 0.625, 0.0, 0.875, 0.625, 0.875, 0.5, 0.875, 0.5, 0.875, 0.625, 0.875, 0.75, 0.875, 0.625, 0.875, 0.625, 0.875, 0.75, 0.375, 0.125, 0.375, 0.25, 0.375, 0.25, 0.375, 0.125, 0.125, 0.625, 0.125, 0.625, 0.125, 0.625, 0.125, 0.625, 0.125, 0.5, 0.125, 0.625, 0.125, 0.625, 0.125, 0.5, 0.875, 0.75, 0.875, 0.625, 0.875, 0.625, 0.875, 0.75, 0.375, 0.125, 0.375, 0.25, 0.375, 0.25, 0.375, 0.125, 0.125, 0.5, 0.125, 0.5, 0.125, 0.5, 0.125, 0.5, 0.875, 0.75, 0.875, 0.75, 0.875, 0.75, 0.875, 0.75, 0.625, 0.125, 0.625, 0.0, 0.625, 0.0, 0.625, 0.125, 0.5, 0.25, 0.5, 0.25, 0.5, 0.25, 0.5, 0.25, 0.375, 1.0, 0.5, 1.0, 0.5, 1.0, 0.375, 1.0, 0.625, 0.25, 0.625, 0.25, 0.625, 0.25, 0.625, 0.25, 0.625, 0.25, 0.5, 0.25, 0.5, 0.25, 0.625, 0.25, 0.5, 0.0, 0.375, 0.0, 0.375, 0.0, 0.5, 0.0, 0.125, 0.625, 0.125, 0.625, 0.125, 0.625, 0.125, 0.625, 0.875, 0.625, 0.875, 0.625, 0.875, 0.625, 0.875, 0.625, 0.875, 0.75, 0.875, 0.625, 0.875, 0.625, 0.875, 0.75, 0.375, 1.0, 0.5, 1.0, 0.5, 1.0, 0.375, 1.0, 0.625, 0.25, 0.5, 0.25, 0.5, 0.25, 0.625, 0.25, 0.125, 0.5, 0.125, 0.625, 0.125, 0.625, 0.125, 0.5, 0.625, 0.125, 0.625, 0.0, 0.625, 0.0, 0.625, 0.125, 0.875, 0.75, 0.875, 0.75, 0.875, 0.75, 0.875, 0.75, 0.5, 0.0, 0.375, 0.0, 0.375, 0.0, 0.5, 0.0, 0.375, 1.0, 0.5, 1.0, 0.5, 1.0, 0.375, 1.0, 0.5, 0.25, 0.625, 0.25, 0.625, 0.25, 0.5, 0.25, 0.625, 0.25, 0.5, 0.25, 0.5, 0.25, 0.625, 0.25, 0.125, 0.5, 0.125, 0.5, 0.125, 0.5, 0.125, 0.5, 0.875, 0.625, 0.875, 0.625, 0.875, 0.625, 0.875, 0.625, 0.5, 0.25, 0.5, 0.25, 0.5, 0.25, 0.5, 0.25, 0.375, 1.0, 0.375, 1.0, 0.375, 1.0, 0.375, 1.0, 0.625, 0.25, 0.625, 0.25, 0.625, 0.25, 0.625, 0.25, 0.5, 1.0, 0.5, 1.0, 0.5, 1.0, 0.5, 1.0, 0.5, 0.125, 0.625, 0.125, 0.625, 0.25, 0.5, 0.25, 0.5, 0.0, 0.625, 0.0, 0.625, 0.125, 0.5, 0.125, 0.375, 0.0, 0.5, 0.0, 0.5, 0.125, 0.375, 0.125, 0.375, 0.125, 0.5, 0.125, 0.5, 0.25, 0.375, 0.25, 0.625, 0.125, 0.625, 0.25, 0.625, 0.25, 0.625, 0.125, 0.375, 0.125, 0.375, 0.0, 0.375, 0.0, 0.375, 0.125, 0.375, 0.0, 0.5, 0.0, 0.5, 0.0, 0.375, 0.0, 0.625, 0.0, 0.625, 0.125, 0.625, 0.125, 0.625, 0.0])
me_cube_005.use_remesh_fix_poles = True
me_cube_005.use_remesh_preserve_attributes = False
me_cube_005.update()

# ---- objects
ob_light = bpy.data.objects.new('Light', light_light)
ob_cube = bpy.data.objects.new('Cube', me_cube_001)
ob_empty = bpy.data.objects.new('Empty', None)
ob_cylinder = bpy.data.objects.new('Cylinder', me_cylinder_004)
ob_cube_001 = bpy.data.objects.new('Cube.001', me_cube_003)
ob_empty_001 = bpy.data.objects.new('Empty.001', None)
ob_cube_002 = bpy.data.objects.new('Cube.002', me_cube_005)

# ---- transforms, parenting, visibility, modifiers, constraints
ob_light.location = (4.076, 1.005, 5.904)
ob_light.rotation_euler = (0.6503, 0.05522, 1.866)
ob_light.lock_rotations_4d = False
ob_light.empty_display_type = 'ARROWS'
ob_light.color = (0.0, 0.0, 0.0, 0.0)
ob_light.lineart.crease_threshold = 0.0
ob_cube.location = (0.0, 0.0, 0.0)
_m = ob_cube.modifiers.new('Mirror', 'MIRROR')
_m.use_axis = (False, True, False)
_m.use_clip = True
_m = ob_cube.modifiers.new('Bevel', 'BEVEL')
_m.width = 7.5
_m.width_pct = 7.5
_m.segments = 5
_m.limit_method = 'NONE'
_m.offset_type = 'PERCENT'
_m = ob_cube.modifiers.new('Array', 'ARRAY')
_m.count = 4
_m.use_relative_offset = False
_m.use_object_offset = True
_m.offset_object = ob_empty
_m = ob_cube.modifiers.new('Array.001', 'ARRAY')
_m.count = 4
ob_empty.location = (0.0, 0.0, 0.0)
ob_empty.rotation_euler = (1.571, -0.0, 0.0)
ob_cylinder.location = (0.0, 0.0, 0.0)
_m = ob_cylinder.modifiers.new('Bevel', 'BEVEL')
_m.width = 0.05
_m.width_pct = 0.05
_m.segments = 3
_m = ob_cylinder.modifiers.new('Subdivision', 'SUBSURF')
_m.levels = 2
ob_cube_001.location = (0.0, 0.0, 0.0)
_m = ob_cube_001.modifiers.new('Bevel', 'BEVEL')
_m.width = 0.01
_m.width_pct = 0.01
_m.segments = 4
_m = ob_cube_001.modifiers.new('Array', 'ARRAY')
_m.count = 8
_m.use_relative_offset = False
_m.use_object_offset = True
_m.offset_object = ob_empty_001
ob_empty_001.location = (0.0, 0.0, 0.0)
ob_empty_001.rotation_euler = (0.7854, -0.0, 0.0)
ob_cube_002.location = (0.0, 0.0, 0.0)
_m = ob_cube_002.modifiers.new('Bevel', 'BEVEL')
_m.width = 5.0
_m.width_pct = 5.0
_m.segments = 3
_m.limit_method = 'NONE'
_m.offset_type = 'PERCENT'

# ---- collection membership
col_collection.objects.link(ob_light)
col_collection.objects.link(ob_cube)
col_collection.objects.link(ob_empty)
col_collection.objects.link(ob_cylinder)
col_collection.objects.link(ob_cube_001)
col_collection.objects.link(ob_empty_001)
col_collection.objects.link(ob_cube_002)

# ---- scene / render settings (as saved in the file)
scene.frame_start = 1; scene.frame_end = 250; scene.frame_set(1)
scene.render.engine = 'BLENDER_EEVEE_NEXT'
scene.cycles.use_denoising = False
scene.cycles.samples = 128
scene.cycles.sampling_pattern = 'TABULATED_SOBOL'
scene.cycles.use_adaptive_sampling = False
scene.cycles.use_light_tree = False
scene.view_settings.view_transform = 'Filmic'
bpy.context.view_layer.update()

# ---- added for rendering (the .blend has no active camera): camera
cam_auto = bpy.data.cameras.new('AutoCamera')
cam_auto.lens = 50.0
cam_auto.sensor_width = 36.0
cam_auto.clip_end = 1000.0
ob_auto_camera = bpy.data.objects.new('AutoCamera', cam_auto)
scene.collection.objects.link(ob_auto_camera)
ob_auto_camera.location = (8.65674, -8.73232, 5.82154)
ob_auto_camera.rotation_euler = (1.09748, -7.21219e-08, 0.694738)
scene.camera = ob_auto_camera
bpy.context.view_layer.update()
